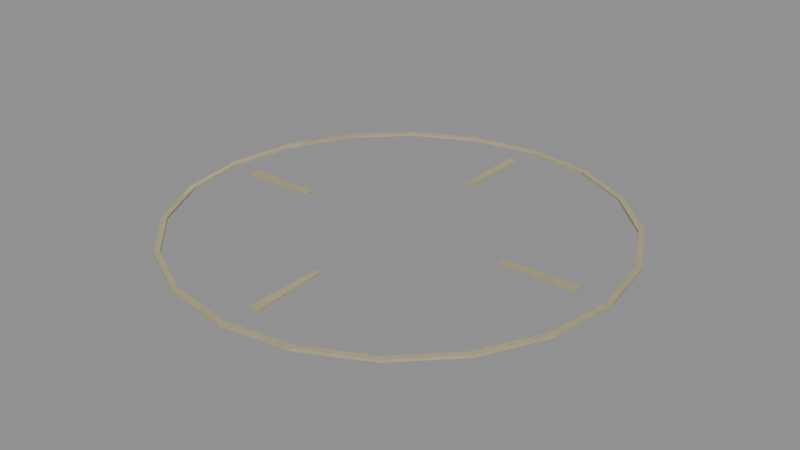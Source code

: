 # Source: level_castle_training_cleansing.blend  (saved by Blender 5.0.118; exported with 4.5.12 LTS)
import bpy
from mathutils import Matrix  # noqa: F401  (used for matrix-valued properties, if any)

bpy.ops.wm.read_factory_settings(use_empty=True)
scene = bpy.context.scene
scene.name = 'Scene'

# ---- images (referenced by path relative to the original .blend; pixels are not part of the script)
import os
ASSET_DIR = os.environ.get("B2B_ASSET_DIR", "")  # directory of the original .blend (textures are referenced by path, not embedded)
HERE = os.path.dirname(os.path.abspath(__file__))  # packed textures are extracted next to this script under _unpacked/

def load_image(name, relpath, width, height, colorspace="sRGB"):
    """Load a texture the original file referenced (path relative to the .blend, or extracted next to this script)."""
    p = next((c for c in (os.path.join(HERE, relpath), os.path.join(ASSET_DIR, relpath)) if relpath and os.path.exists(c)), "")
    if p:
        img = bpy.data.images.load(p, check_existing=True)
        img.name = name
    else:  # same state as the original file: an image datablock whose file is absent (Cycles renders it pink)
        img = bpy.data.images.new(name, width, height)
        img.source = "FILE"
        img.filepath = "//" + (relpath or name)
    img.colorspace_settings.name = colorspace
    return img
img_original_ivory_diffuse = load_image('Original ivory diffuse', '_unpacked/Original_ivory_diffuse.82a31083.png', 64, 64, 'sRGB')

# ---- materials (node trees are filled in below, after node groups)
mat_rebuild_original_ivory = bpy.data.materials.new('Rebuild Original ivory')

# ---- material node trees
mat_rebuild_original_ivory.use_nodes = True; mat_rebuild_original_ivory.node_tree.nodes.clear()
_N = mat_rebuild_original_ivory.node_tree.nodes; _L = mat_rebuild_original_ivory.node_tree.links
n0 = _N.new('ShaderNodeBsdfPrincipled'); n0.name = 'Principled BSDF'; n0.location = (10, 300)
n0.inputs[2].default_value = 0.88
n1 = _N.new('ShaderNodeOutputMaterial'); n1.name = 'Material Output'; n1.location = (300, 300)
n2 = _N.new('ShaderNodeTexImage'); n2.name = 'Image Texture'; n2.location = (-440, 210)
n2.label = 'BASE COLOR'
n2.image = img_original_ivory_diffuse
n2.interpolation = 'Closest'
_L.new(n0.outputs[0], n1.inputs[0])
_L.new(n2.outputs[0], n0.inputs[0])
n1.is_active_output = True

# ---- meshes
me_supported_thin_floor_inlay_diagram_001 = bpy.data.meshes.new('Supported thin floor-inlay diagram.001')
me_supported_thin_floor_inlay_diagram_001.from_pydata([(0.72, 0.0, 0.0), (0.6848, 0.2225, 0.0), (0.5825, 0.4232, 0.0), (0.4232, 0.5825, 0.0), (0.2225, 0.6848, 0.0), (4.409e-17, 0.72, 0.0), (-0.2225, 0.6848, 0.0), (-0.4232, 0.5825, 0.0), (-0.5825, 0.4232, 0.0), (-0.6848, 0.2225, 0.0), (-0.72, 8.817e-17, 0.0), (-0.6848, -0.2225, 0.0), (-0.5825, -0.4232, 0.0), (-0.4232, -0.5825, 0.0), (-0.2225, -0.6848, 0.0), (-1.323e-16, -0.72, 0.0), (0.2225, -0.6848, 0.0), (0.4232, -0.5825, 0.0), (0.5825, -0.4232, 0.0), (0.6848, -0.2225, 0.0), (0.702, 0.0, 0.0), (0.6676, 0.2169, 0.0), (0.5679, 0.4126, 0.0), (0.4126, 0.5679, 0.0), (0.2169, 0.6676, 0.0), (4.299e-17, 0.702, 0.0), (-0.2169, 0.6676, 0.0), (-0.4126, 0.5679, 0.0), (-0.5679, 0.4126, 0.0), (-0.6676, 0.2169, 0.0), (-0.702, 8.597e-17, 0.0), (-0.6676, -0.2169, 0.0), (-0.5679, -0.4126, 0.0), (-0.4126, -0.5679, 0.0), (-0.2169, -0.6676, 0.0), (-1.29e-16, -0.702, 0.0), (0.2169, -0.6676, 0.0), (0.4126, -0.5679, 0.0), (0.5679, -0.4126, 0.0), (0.6676, -0.2169, 0.0), (0.72, 0.0, 0.008), (0.6848, 0.2225, 0.008), (0.5825, 0.4232, 0.008), (0.4232, 0.5825, 0.008), (0.2225, 0.6848, 0.008), (4.409e-17, 0.72, 0.008), (-0.2225, 0.6848, 0.008), (-0.4232, 0.5825, 0.008), (-0.5825, 0.4232, 0.008), (-0.6848, 0.2225, 0.008), (-0.72, 8.817e-17, 0.008), (-0.6848, -0.2225, 0.008), (-0.5825, -0.4232, 0.008), (-0.4232, -0.5825, 0.008), (-0.2225, -0.6848, 0.008), (-1.323e-16, -0.72, 0.008), (0.2225, -0.6848, 0.008), (0.4232, -0.5825, 0.008), (0.5825, -0.4232, 0.008), (0.6848, -0.2225, 0.008), (0.702, 0.0, 0.008), (0.6676, 0.2169, 0.008), (0.5679, 0.4126, 0.008), (0.4126, 0.5679, 0.008), (0.2169, 0.6676, 0.008), (4.299e-17, 0.702, 0.008), (-0.2169, 0.6676, 0.008), (-0.4126, 0.5679, 0.008), (-0.5679, 0.4126, 0.008), (-0.6676, 0.2169, 0.008), (-0.702, 8.597e-17, 0.008), (-0.6676, -0.2169, 0.008), (-0.5679, -0.4126, 0.008), (-0.4126, -0.5679, 0.008), (-0.2169, -0.6676, 0.008), (-1.29e-16, -0.702, 0.008), (0.2169, -0.6676, 0.008), (0.4126, -0.5679, 0.008), (0.5679, -0.4126, 0.008), (0.6676, -0.2169, 0.008), (0.36, 0.0, 0.0), (0.61, 0.0, 0.0), (0.6092, 0.03049, 0.0), (0.3596, 0.01799, 0.0), (0.36, 0.0, 0.008), (0.61, 0.0, 0.008), (0.6092, 0.03049, 0.008), (0.3596, 0.01799, 0.008), (2.204e-17, 0.36, 0.0), (3.735e-17, 0.61, 0.0), (-0.03049, 0.6092, 0.0), (-0.01799, 0.3596, 0.0), (2.204e-17, 0.36, 0.008), (3.735e-17, 0.61, 0.008), (-0.03049, 0.6092, 0.008), (-0.01799, 0.3596, 0.008), (-0.36, 4.409e-17, 0.0), (-0.61, 7.47e-17, 0.0), (-0.6092, -0.03049, 0.0), (-0.3596, -0.01799, 0.0), (-0.36, 4.409e-17, 0.008), (-0.61, 7.47e-17, 0.008), (-0.6092, -0.03049, 0.008), (-0.3596, -0.01799, 0.008), (-6.613e-17, -0.36, 0.0), (-1.121e-16, -0.61, 0.0), (0.03049, -0.6092, 0.0), (0.01799, -0.3596, 0.0), (-6.613e-17, -0.36, 0.008), (-1.121e-16, -0.61, 0.008), (0.03049, -0.6092, 0.008), (0.01799, -0.3596, 0.008)], [], [(0, 1, 41, 40), (20, 60, 61, 21), (40, 41, 61, 60), (0, 20, 21, 1), (1, 2, 42, 41), (21, 61, 62, 22), (41, 42, 62, 61), (1, 21, 22, 2), (2, 3, 43, 42), (22, 62, 63, 23), (42, 43, 63, 62), (2, 22, 23, 3), (3, 4, 44, 43), (23, 63, 64, 24), (43, 44, 64, 63), (3, 23, 24, 4), (4, 5, 45, 44), (24, 64, 65, 25), (44, 45, 65, 64), (4, 24, 25, 5), (5, 6, 46, 45), (25, 65, 66, 26), (45, 46, 66, 65), (5, 25, 26, 6), (6, 7, 47, 46), (26, 66, 67, 27), (46, 47, 67, 66), (6, 26, 27, 7), (7, 8, 48, 47), (27, 67, 68, 28), (47, 48, 68, 67), (7, 27, 28, 8), (8, 9, 49, 48), (28, 68, 69, 29), (48, 49, 69, 68), (8, 28, 29, 9), (9, 10, 50, 49), (29, 69, 70, 30), (49, 50, 70, 69), (9, 29, 30, 10), (10, 11, 51, 50), (30, 70, 71, 31), (50, 51, 71, 70), (10, 30, 31, 11), (11, 12, 52, 51), (31, 71, 72, 32), (51, 52, 72, 71), (11, 31, 32, 12), (12, 13, 53, 52), (32, 72, 73, 33), (52, 53, 73, 72), (12, 32, 33, 13), (13, 14, 54, 53), (33, 73, 74, 34), (53, 54, 74, 73), (13, 33, 34, 14), (14, 15, 55, 54), (34, 74, 75, 35), (54, 55, 75, 74), (14, 34, 35, 15), (15, 16, 56, 55), (35, 75, 76, 36), (55, 56, 76, 75), (15, 35, 36, 16), (16, 17, 57, 56), (36, 76, 77, 37), (56, 57, 77, 76), (16, 36, 37, 17), (17, 18, 58, 57), (37, 77, 78, 38), (57, 58, 78, 77), (17, 37, 38, 18), (18, 19, 59, 58), (38, 78, 79, 39), (58, 59, 79, 78), (18, 38, 39, 19), (19, 0, 40, 59), (39, 79, 60, 20), (59, 40, 60, 79), (19, 39, 20, 0), (80, 83, 82, 81), (84, 85, 86, 87), (80, 81, 85, 84), (81, 82, 86, 85), (82, 83, 87, 86), (83, 80, 84, 87), (88, 91, 90, 89), (92, 93, 94, 95), (88, 89, 93, 92), (89, 90, 94, 93), (90, 91, 95, 94), (91, 88, 92, 95), (96, 99, 98, 97), (100, 101, 102, 103), (96, 97, 101, 100), (97, 98, 102, 101), (98, 99, 103, 102), (99, 96, 100, 103), (104, 107, 106, 105), (108, 109, 110, 111), (104, 105, 109, 108), (105, 106, 110, 109), (106, 107, 111, 110), (107, 104, 108, 111)])
_uv = me_supported_thin_floor_inlay_diagram_001.uv_layers.new(name='UVMap')
_uv.uv.foreach_set('vector', [1.0, 0.5, 0.9755, 0.6545, 0.9755, 0.6545, 1.0, 0.5, 0.9875, 0.5, 0.9875, 0.5, 0.9636, 0.6506, 0.9636, 0.6506, 1.0, 0.5, 0.9755, 0.6545, 0.9636, 0.6506, 0.9875, 0.5, 1.0, 0.5, 0.9875, 0.5, 0.9636, 0.6506, 0.9755, 0.6545, 0.9755, 0.6545, 0.9045, 0.7939, 0.9045, 0.7939, 0.9755, 0.6545, 0.9636, 0.6506, 0.9636, 0.6506, 0.8944, 0.7865, 0.8944, 0.7865, 0.9755, 0.6545, 0.9045, 0.7939, 0.8944, 0.7865, 0.9636, 0.6506, 0.9755, 0.6545, 0.9636, 0.6506, 0.8944, 0.7865, 0.9045, 0.7939, 0.9045, 0.7939, 0.7939, 0.9045, 0.7939, 0.9045, 0.9045, 0.7939, 0.8944, 0.7865, 0.8944, 0.7865, 0.7865, 0.8944, 0.7865, 0.8944, 0.9045, 0.7939, 0.7939, 0.9045, 0.7865, 0.8944, 0.8944, 0.7865, 0.9045, 0.7939, 0.8944, 0.7865, 0.7865, 0.8944, 0.7939, 0.9045, 0.7939, 0.9045, 0.6545, 0.9755, 0.6545, 0.9755, 0.7939, 0.9045, 0.7865, 0.8944, 0.7865, 0.8944, 0.6506, 0.9636, 0.6506, 0.9636, 0.7939, 0.9045, 0.6545, 0.9755, 0.6506, 0.9636, 0.7865, 0.8944, 0.7939, 0.9045, 0.7865, 0.8944, 0.6506, 0.9636, 0.6545, 0.9755, 0.6545, 0.9755, 0.5, 1.0, 0.5, 1.0, 0.6545, 0.9755, 0.6506, 0.9636, 0.6506, 0.9636, 0.5, 0.9875, 0.5, 0.9875, 0.6545, 0.9755, 0.5, 1.0, 0.5, 0.9875, 0.6506, 0.9636, 0.6545, 0.9755, 0.6506, 0.9636, 0.5, 0.9875, 0.5, 1.0, 0.5, 1.0, 0.3455, 0.9755, 0.3455, 0.9755, 0.5, 1.0, 0.5, 0.9875, 0.5, 0.9875, 0.3494, 0.9636, 0.3494, 0.9636, 0.5, 1.0, 0.3455, 0.9755, 0.3494, 0.9636, 0.5, 0.9875, 0.5, 1.0, 0.5, 0.9875, 0.3494, 0.9636, 0.3455, 0.9755, 0.3455, 0.9755, 0.2061, 0.9045, 0.2061, 0.9045, 0.3455, 0.9755, 0.3494, 0.9636, 0.3494, 0.9636, 0.2135, 0.8944, 0.2135, 0.8944, 0.3455, 0.9755, 0.2061, 0.9045, 0.2135, 0.8944, 0.3494, 0.9636, 0.3455, 0.9755, 0.3494, 0.9636, 0.2135, 0.8944, 0.2061, 0.9045, 0.2061, 0.9045, 0.09549, 0.7939, 0.09549, 0.7939, 0.2061, 0.9045, 0.2135, 0.8944, 0.2135, 0.8944, 0.1056, 0.7865, 0.1056, 0.7865, 0.2061, 0.9045, 0.09549, 0.7939, 0.1056, 0.7865, 0.2135, 0.8944, 0.2061, 0.9045, 0.2135, 0.8944, 0.1056, 0.7865, 0.09549, 0.7939, 0.09549, 0.7939, 0.02447, 0.6545, 0.02447, 0.6545, 0.09549, 0.7939, 0.1056, 0.7865, 0.1056, 0.7865, 0.03636, 0.6506, 0.03636, 0.6506, 0.09549, 0.7939, 0.02447, 0.6545, 0.03636, 0.6506, 0.1056, 0.7865, 0.09549, 0.7939, 0.1056, 0.7865, 0.03636, 0.6506, 0.02447, 0.6545, 0.02447, 0.6545, -1.987e-08, 0.5, -1.987e-08, 0.5, 0.02447, 0.6545, 0.03636, 0.6506, 0.03636, 0.6506, 0.0125, 0.5, 0.0125, 0.5, 0.02447, 0.6545, -1.987e-08, 0.5, 0.0125, 0.5, 0.03636, 0.6506, 0.02447, 0.6545, 0.03636, 0.6506, 0.0125, 0.5, -1.987e-08, 0.5, -1.987e-08, 0.5, 0.02447, 0.3455, 0.02447, 0.3455, -1.987e-08, 0.5, 0.0125, 0.5, 0.0125, 0.5, 0.03636, 0.3494, 0.03636, 0.3494, -1.987e-08, 0.5, 0.02447, 0.3455, 0.03636, 0.3494, 0.0125, 0.5, -1.987e-08, 0.5, 0.0125, 0.5, 0.03636, 0.3494, 0.02447, 0.3455, 0.02447, 0.3455, 0.09549, 0.2061, 0.09549, 0.2061, 0.02447, 0.3455, 0.03636, 0.3494, 0.03636, 0.3494, 0.1056, 0.2135, 0.1056, 0.2135, 0.02447, 0.3455, 0.09549, 0.2061, 0.1056, 0.2135, 0.03636, 0.3494, 0.02447, 0.3455, 0.03636, 0.3494, 0.1056, 0.2135, 0.09549, 0.2061, 0.09549, 0.2061, 0.2061, 0.09549, 0.2061, 0.09549, 0.09549, 0.2061, 0.1056, 0.2135, 0.1056, 0.2135, 0.2135, 0.1056, 0.2135, 0.1056, 0.09549, 0.2061, 0.2061, 0.09549, 0.2135, 0.1056, 0.1056, 0.2135, 0.09549, 0.2061, 0.1056, 0.2135, 0.2135, 0.1056, 0.2061, 0.09549, 0.2061, 0.09549, 0.3455, 0.02447, 0.3455, 0.02447, 0.2061, 0.09549, 0.2135, 0.1056, 0.2135, 0.1056, 0.3494, 0.03636, 0.3494, 0.03636, 0.2061, 0.09549, 0.3455, 0.02447, 0.3494, 0.03636, 0.2135, 0.1056, 0.2061, 0.09549, 0.2135, 0.1056, 0.3494, 0.03636, 0.3455, 0.02447, 0.3455, 0.02447, 0.5, -1.987e-08, 0.5, -1.987e-08, 0.3455, 0.02447, 0.3494, 0.03636, 0.3494, 0.03636, 0.5, 0.0125, 0.5, 0.0125, 0.3455, 0.02447, 0.5, -1.987e-08, 0.5, 0.0125, 0.3494, 0.03636, 0.3455, 0.02447, 0.3494, 0.03636, 0.5, 0.0125, 0.5, -1.987e-08, 0.5, -1.987e-08, 0.6545, 0.02447, 0.6545, 0.02447, 0.5, -1.987e-08, 0.5, 0.0125, 0.5, 0.0125, 0.6506, 0.03636, 0.6506, 0.03636, 0.5, -1.987e-08, 0.6545, 0.02447, 0.6506, 0.03636, 0.5, 0.0125, 0.5, -1.987e-08, 0.5, 0.0125, 0.6506, 0.03636, 0.6545, 0.02447, 0.6545, 0.02447, 0.7939, 0.09549, 0.7939, 0.09549, 0.6545, 0.02447, 0.6506, 0.03636, 0.6506, 0.03636, 0.7865, 0.1056, 0.7865, 0.1056, 0.6545, 0.02447, 0.7939, 0.09549, 0.7865, 0.1056, 0.6506, 0.03636, 0.6545, 0.02447, 0.6506, 0.03636, 0.7865, 0.1056, 0.7939, 0.09549, 0.7939, 0.09549, 0.9045, 0.2061, 0.9045, 0.2061, 0.7939, 0.09549, 0.7865, 0.1056, 0.7865, 0.1056, 0.8944, 0.2135, 0.8944, 0.2135, 0.7939, 0.09549, 0.9045, 0.2061, 0.8944, 0.2135, 0.7865, 0.1056, 0.7939, 0.09549, 0.7865, 0.1056, 0.8944, 0.2135, 0.9045, 0.2061, 0.9045, 0.2061, 0.9755, 0.3455, 0.9755, 0.3455, 0.9045, 0.2061, 0.8944, 0.2135, 0.8944, 0.2135, 0.9636, 0.3494, 0.9636, 0.3494, 0.9045, 0.2061, 0.9755, 0.3455, 0.9636, 0.3494, 0.8944, 0.2135, 0.9045, 0.2061, 0.8944, 0.2135, 0.9636, 0.3494, 0.9755, 0.3455, 0.9755, 0.3455, 1.0, 0.5, 1.0, 0.5, 0.9755, 0.3455, 0.9636, 0.3494, 0.9636, 0.3494, 0.9875, 0.5, 0.9875, 0.5, 0.9755, 0.3455, 1.0, 0.5, 0.9875, 0.5, 0.9636, 0.3494, 0.9755, 0.3455, 0.9636, 0.3494, 0.9875, 0.5, 1.0, 0.5, 0.75, 0.5, 0.7497, 0.5125, 0.9231, 0.5212, 0.9236, 0.5, 0.75, 0.5, 0.9236, 0.5, 0.9231, 0.5212, 0.7497, 0.5125, 0.75, 0.5, 0.9236, 0.5, 0.9236, 0.5, 0.75, 0.5, 0.9236, 0.5, 0.9231, 0.5212, 0.9231, 0.5212, 0.9236, 0.5, 0.9231, 0.5212, 0.7497, 0.5125, 0.7497, 0.5125, 0.9231, 0.5212, 0.7497, 0.5125, 0.75, 0.5, 0.75, 0.5, 0.7497, 0.5125, 0.5, 0.75, 0.4875, 0.7497, 0.4788, 0.9231, 0.5, 0.9236, 0.5, 0.75, 0.5, 0.9236, 0.4788, 0.9231, 0.4875, 0.7497, 0.5, 0.75, 0.5, 0.9236, 0.5, 0.9236, 0.5, 0.75, 0.5, 0.9236, 0.4788, 0.9231, 0.4788, 0.9231, 0.5, 0.9236, 0.4788, 0.9231, 0.4875, 0.7497, 0.4875, 0.7497, 0.4788, 0.9231, 0.4875, 0.7497, 0.5, 0.75, 0.5, 0.75, 0.4875, 0.7497, 0.25, 0.5, 0.2503, 0.4875, 0.07692, 0.4788, 0.07639, 0.5, 0.25, 0.5, 0.07639, 0.5, 0.07692, 0.4788, 0.2503, 0.4875, 0.25, 0.5, 0.07639, 0.5, 0.07639, 0.5, 0.25, 0.5, 0.07639, 0.5, 0.07692, 0.4788, 0.07692, 0.4788, 0.07639, 0.5, 0.07692, 0.4788, 0.2503, 0.4875, 0.2503, 0.4875, 0.07692, 0.4788, 0.2503, 0.4875, 0.25, 0.5, 0.25, 0.5, 0.2503, 0.4875, 0.5, 0.25, 0.5125, 0.2503, 0.5212, 0.07692, 0.5, 0.07639, 0.5, 0.25, 0.5, 0.07639, 0.5212, 0.07692, 0.5125, 0.2503, 0.5, 0.25, 0.5, 0.07639, 0.5, 0.07639, 0.5, 0.25, 0.5, 0.07639, 0.5212, 0.07692, 0.5212, 0.07692, 0.5, 0.07639, 0.5212, 0.07692, 0.5125, 0.2503, 0.5125, 0.2503, 0.5212, 0.07692, 0.5125, 0.2503, 0.5, 0.25, 0.5, 0.25, 0.5125, 0.2503])
me_supported_thin_floor_inlay_diagram_001.materials.append(mat_rebuild_original_ivory)
me_supported_thin_floor_inlay_diagram_001.update()

# ---- objects
ob_training_floor_inlay_cleansing = bpy.data.objects.new('Training floor inlay cleansing', me_supported_thin_floor_inlay_diagram_001)

# ---- transforms, parenting, visibility, modifiers, constraints
ob_training_floor_inlay_cleansing.location = (0.0, 0.0, 0.0)

# ---- collection membership
scene.collection.objects.link(ob_training_floor_inlay_cleansing)

# ---- scene / render settings (as saved in the file)
scene.frame_start = 1; scene.frame_end = 250; scene.frame_set(1)
scene.render.engine = 'BLENDER_EEVEE_NEXT'
scene.render.bake_bias = 0.0
scene.render.bake_samples = 0
scene.cycles.sampling_pattern = 'TABULATED_SOBOL'
scene.eevee.use_volume_custom_range = False
bpy.context.view_layer.update()

# ---- added for rendering (the .blend has no active camera and no usable light): camera, sun + grey world if the file has none
cam_auto = bpy.data.cameras.new('AutoCamera')
cam_auto.lens = 50.0
cam_auto.sensor_width = 36.0
cam_auto.clip_end = 1000.0
ob_auto_camera = bpy.data.objects.new('AutoCamera', cam_auto)
scene.collection.objects.link(ob_auto_camera)
ob_auto_camera.location = (1.8842, -2.26105, 1.51136)
ob_auto_camera.rotation_euler = (1.09748, -7.21219e-08, 0.694738)
scene.camera = ob_auto_camera
light_auto_sun = bpy.data.lights.new('AutoSun', 'SUN')
light_auto_sun.energy = 3.0
light_auto_sun.angle = 0.0523599
ob_auto_sun = bpy.data.objects.new('AutoSun', light_auto_sun)
scene.collection.objects.link(ob_auto_sun)
ob_auto_sun.rotation_euler = (0.872665, 0.174533, 0.523599)
if scene.world is None:
    world_auto = bpy.data.worlds.new('AutoWorld')
    world_auto.color = (0.3, 0.3, 0.3)
    scene.world = world_auto
bpy.context.view_layer.update()
